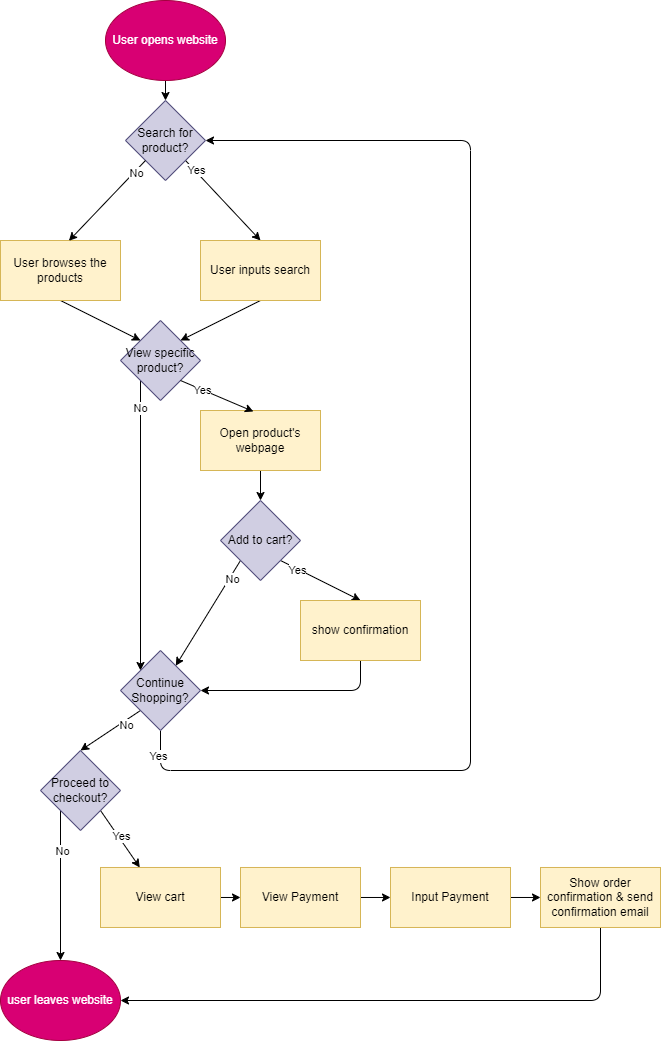

The diagram above was exported from draw.io. Its source (the exported page's mxGraphModel, read from the mxfile embedded in the PNG):
<mxGraphModel dx="1280" dy="949" grid="1" gridSize="10" guides="1" tooltips="1" connect="1" arrows="1" fold="1" page="1" pageScale="1" pageWidth="850" pageHeight="1100" math="0" shadow="0">
  <root>
    <mxCell id="0" />
    <mxCell id="1" parent="0" />
    <mxCell id="7" style="edgeStyle=none;html=1;exitX=0.5;exitY=1;exitDx=0;exitDy=0;entryX=0.5;entryY=0;entryDx=0;entryDy=0;" edge="1" parent="1" source="2" target="3">
      <mxGeometry relative="1" as="geometry" />
    </mxCell>
    <mxCell id="2" value="User opens website" style="ellipse;whiteSpace=wrap;html=1;fillColor=#d80073;fontColor=#ffffff;strokeColor=#A50040;" vertex="1" parent="1">
      <mxGeometry x="195" y="20" width="120" height="80" as="geometry" />
    </mxCell>
    <mxCell id="9" style="edgeStyle=none;html=1;exitX=1;exitY=1;exitDx=0;exitDy=0;entryX=0.5;entryY=0;entryDx=0;entryDy=0;" edge="1" parent="1" source="3" target="5">
      <mxGeometry relative="1" as="geometry" />
    </mxCell>
    <mxCell id="Q4jvknR5rEMedwmQNJ2T-65" value="Yes" style="edgeLabel;html=1;align=center;verticalAlign=middle;resizable=0;points=[];" vertex="1" connectable="0" parent="9">
      <mxGeometry x="-0.754" y="1" relative="1" as="geometry">
        <mxPoint as="offset" />
      </mxGeometry>
    </mxCell>
    <mxCell id="3" value="Search for product?" style="rhombus;whiteSpace=wrap;html=1;fillColor=#d0cee2;strokeColor=#56517e;" vertex="1" parent="1">
      <mxGeometry x="215" y="120" width="80" height="80" as="geometry" />
    </mxCell>
    <mxCell id="20" style="edgeStyle=none;html=1;entryX=0;entryY=0;entryDx=0;entryDy=0;exitX=0.5;exitY=1;exitDx=0;exitDy=0;" edge="1" parent="1" source="4" target="6">
      <mxGeometry relative="1" as="geometry" />
    </mxCell>
    <mxCell id="4" value="User browses the products" style="rounded=0;whiteSpace=wrap;html=1;fillColor=#fff2cc;strokeColor=#d6b656;" vertex="1" parent="1">
      <mxGeometry x="90" y="260" width="120" height="60" as="geometry" />
    </mxCell>
    <mxCell id="21" style="edgeStyle=none;html=1;exitX=0.5;exitY=1;exitDx=0;exitDy=0;entryX=1;entryY=0;entryDx=0;entryDy=0;" edge="1" parent="1" source="5" target="6">
      <mxGeometry relative="1" as="geometry" />
    </mxCell>
    <mxCell id="5" value="User inputs search" style="rounded=0;whiteSpace=wrap;html=1;fillColor=#fff2cc;strokeColor=#d6b656;" vertex="1" parent="1">
      <mxGeometry x="290" y="260" width="120" height="60" as="geometry" />
    </mxCell>
    <mxCell id="50" style="edgeStyle=none;html=1;exitX=0;exitY=1;exitDx=0;exitDy=0;entryX=0;entryY=0;entryDx=0;entryDy=0;" edge="1" parent="1" source="6" target="12">
      <mxGeometry relative="1" as="geometry">
        <mxPoint x="170" y="450" as="targetPoint" />
      </mxGeometry>
    </mxCell>
    <mxCell id="Q4jvknR5rEMedwmQNJ2T-66" value="No" style="edgeLabel;html=1;align=center;verticalAlign=middle;resizable=0;points=[];" vertex="1" connectable="0" parent="50">
      <mxGeometry x="-0.8129" y="-1" relative="1" as="geometry">
        <mxPoint as="offset" />
      </mxGeometry>
    </mxCell>
    <mxCell id="6" value="View specific product?" style="rhombus;whiteSpace=wrap;html=1;fillColor=#d0cee2;strokeColor=#56517e;" vertex="1" parent="1">
      <mxGeometry x="210" y="340" width="80" height="80" as="geometry" />
    </mxCell>
    <mxCell id="8" style="edgeStyle=none;html=1;exitX=0;exitY=1;exitDx=0;exitDy=0;entryX=0.57;entryY=0.005;entryDx=0;entryDy=0;entryPerimeter=0;" edge="1" parent="1" source="3" target="4">
      <mxGeometry relative="1" as="geometry" />
    </mxCell>
    <mxCell id="Q4jvknR5rEMedwmQNJ2T-64" value="No" style="edgeLabel;html=1;align=center;verticalAlign=middle;resizable=0;points=[];" vertex="1" connectable="0" parent="8">
      <mxGeometry x="-0.7217" y="1" relative="1" as="geometry">
        <mxPoint as="offset" />
      </mxGeometry>
    </mxCell>
    <mxCell id="29" style="edgeStyle=none;html=1;exitX=0.5;exitY=1;exitDx=0;exitDy=0;entryX=0.5;entryY=0;entryDx=0;entryDy=0;" edge="1" parent="1" source="11" target="27">
      <mxGeometry relative="1" as="geometry" />
    </mxCell>
    <mxCell id="11" value="Open product's webpage" style="rounded=0;whiteSpace=wrap;html=1;fillColor=#fff2cc;strokeColor=#d6b656;" vertex="1" parent="1">
      <mxGeometry x="290" y="430" width="120" height="60" as="geometry" />
    </mxCell>
    <mxCell id="30" style="edgeStyle=none;html=1;exitX=0.5;exitY=1;exitDx=0;exitDy=0;" edge="1" parent="1" source="12" target="3">
      <mxGeometry relative="1" as="geometry">
        <mxPoint x="260" y="120" as="targetPoint" />
        <Array as="points">
          <mxPoint x="250" y="790" />
          <mxPoint x="560" y="790" />
          <mxPoint x="560" y="160" />
        </Array>
      </mxGeometry>
    </mxCell>
    <mxCell id="Q4jvknR5rEMedwmQNJ2T-72" value="Yes" style="edgeLabel;html=1;align=center;verticalAlign=middle;resizable=0;points=[];" vertex="1" connectable="0" parent="30">
      <mxGeometry x="-0.9595" y="-3" relative="1" as="geometry">
        <mxPoint as="offset" />
      </mxGeometry>
    </mxCell>
    <mxCell id="41" style="edgeStyle=none;html=1;exitX=0;exitY=1;exitDx=0;exitDy=0;entryX=0.5;entryY=0;entryDx=0;entryDy=0;" edge="1" parent="1" source="12" target="42">
      <mxGeometry relative="1" as="geometry">
        <mxPoint x="210" y="760" as="targetPoint" />
      </mxGeometry>
    </mxCell>
    <mxCell id="Q4jvknR5rEMedwmQNJ2T-71" value="No" style="edgeLabel;html=1;align=center;verticalAlign=middle;resizable=0;points=[];" vertex="1" connectable="0" parent="41">
      <mxGeometry x="-0.4171" y="2" relative="1" as="geometry">
        <mxPoint y="1" as="offset" />
      </mxGeometry>
    </mxCell>
    <mxCell id="12" value="Continue Shopping?" style="rhombus;whiteSpace=wrap;html=1;fillColor=#d0cee2;strokeColor=#56517e;" vertex="1" parent="1">
      <mxGeometry x="210" y="670" width="80" height="80" as="geometry" />
    </mxCell>
    <mxCell id="26" style="edgeStyle=none;html=1;exitX=1;exitY=1;exitDx=0;exitDy=0;entryX=0.441;entryY=0.017;entryDx=0;entryDy=0;entryPerimeter=0;" edge="1" parent="1" source="6" target="11">
      <mxGeometry relative="1" as="geometry" />
    </mxCell>
    <mxCell id="Q4jvknR5rEMedwmQNJ2T-67" value="Yes" style="edgeLabel;html=1;align=center;verticalAlign=middle;resizable=0;points=[];" vertex="1" connectable="0" parent="26">
      <mxGeometry x="-0.4183" relative="1" as="geometry">
        <mxPoint as="offset" />
      </mxGeometry>
    </mxCell>
    <mxCell id="31" style="edgeStyle=none;html=1;exitX=0;exitY=1;exitDx=0;exitDy=0;" edge="1" parent="1" source="27" target="12">
      <mxGeometry relative="1" as="geometry" />
    </mxCell>
    <mxCell id="Q4jvknR5rEMedwmQNJ2T-69" value="No" style="edgeLabel;html=1;align=center;verticalAlign=middle;resizable=0;points=[];" vertex="1" connectable="0" parent="31">
      <mxGeometry x="-0.6827" y="2" relative="1" as="geometry">
        <mxPoint as="offset" />
      </mxGeometry>
    </mxCell>
    <mxCell id="32" style="edgeStyle=none;html=1;exitX=1;exitY=1;exitDx=0;exitDy=0;entryX=0.5;entryY=0;entryDx=0;entryDy=0;" edge="1" parent="1" source="27" target="34">
      <mxGeometry relative="1" as="geometry">
        <mxPoint x="382.8571428571428" y="597.1428571428572" as="targetPoint" />
      </mxGeometry>
    </mxCell>
    <mxCell id="Q4jvknR5rEMedwmQNJ2T-70" value="Yes" style="edgeLabel;html=1;align=center;verticalAlign=middle;resizable=0;points=[];" vertex="1" connectable="0" parent="32">
      <mxGeometry x="-0.6211" y="-1" relative="1" as="geometry">
        <mxPoint as="offset" />
      </mxGeometry>
    </mxCell>
    <mxCell id="27" value="Add to cart?" style="rhombus;whiteSpace=wrap;html=1;fillColor=#d0cee2;strokeColor=#56517e;" vertex="1" parent="1">
      <mxGeometry x="310" y="520" width="80" height="80" as="geometry" />
    </mxCell>
    <mxCell id="Q4jvknR5rEMedwmQNJ2T-68" style="edgeStyle=none;html=1;exitX=0.5;exitY=1;exitDx=0;exitDy=0;entryX=1;entryY=0.5;entryDx=0;entryDy=0;" edge="1" parent="1" source="34" target="12">
      <mxGeometry relative="1" as="geometry">
        <Array as="points">
          <mxPoint x="450" y="710" />
        </Array>
      </mxGeometry>
    </mxCell>
    <mxCell id="34" value="show confirmation" style="rounded=0;whiteSpace=wrap;html=1;fillColor=#fff2cc;strokeColor=#d6b656;" vertex="1" parent="1">
      <mxGeometry x="390" y="620" width="120" height="60" as="geometry" />
    </mxCell>
    <mxCell id="43" style="edgeStyle=none;html=1;exitX=0;exitY=1;exitDx=0;exitDy=0;entryX=0.5;entryY=0;entryDx=0;entryDy=0;" edge="1" parent="1" source="42" target="48">
      <mxGeometry relative="1" as="geometry">
        <mxPoint x="120" y="920" as="targetPoint" />
      </mxGeometry>
    </mxCell>
    <mxCell id="Q4jvknR5rEMedwmQNJ2T-73" value="No" style="edgeLabel;html=1;align=center;verticalAlign=middle;resizable=0;points=[];" vertex="1" connectable="0" parent="43">
      <mxGeometry x="-0.4732" y="1" relative="1" as="geometry">
        <mxPoint as="offset" />
      </mxGeometry>
    </mxCell>
    <mxCell id="44" style="edgeStyle=none;html=1;exitX=1;exitY=1;exitDx=0;exitDy=0;" edge="1" parent="1" source="42" target="45">
      <mxGeometry relative="1" as="geometry">
        <mxPoint x="220" y="870" as="targetPoint" />
      </mxGeometry>
    </mxCell>
    <mxCell id="Q4jvknR5rEMedwmQNJ2T-74" value="Yes" style="edgeLabel;html=1;align=center;verticalAlign=middle;resizable=0;points=[];" vertex="1" connectable="0" parent="44">
      <mxGeometry x="-0.0836" y="3" relative="1" as="geometry">
        <mxPoint y="1" as="offset" />
      </mxGeometry>
    </mxCell>
    <mxCell id="42" value="Proceed to checkout?" style="rhombus;whiteSpace=wrap;html=1;fillColor=#d0cee2;strokeColor=#56517e;" vertex="1" parent="1">
      <mxGeometry x="130" y="770" width="80" height="80" as="geometry" />
    </mxCell>
    <mxCell id="55" style="edgeStyle=none;html=1;exitX=1;exitY=0.5;exitDx=0;exitDy=0;" edge="1" parent="1" source="45" target="56">
      <mxGeometry relative="1" as="geometry">
        <mxPoint x="249.8571428571429" y="1006.98" as="targetPoint" />
      </mxGeometry>
    </mxCell>
    <mxCell id="45" value="View cart" style="rounded=0;whiteSpace=wrap;html=1;fillColor=#fff2cc;strokeColor=#d6b656;" vertex="1" parent="1">
      <mxGeometry x="190" y="886.98" width="120" height="60" as="geometry" />
    </mxCell>
    <mxCell id="48" value="user leaves website" style="ellipse;whiteSpace=wrap;html=1;fillColor=#d80073;fontColor=#ffffff;strokeColor=#A50040;" vertex="1" parent="1">
      <mxGeometry x="90" y="980" width="120" height="80" as="geometry" />
    </mxCell>
    <mxCell id="58" value="" style="edgeStyle=none;html=1;" edge="1" parent="1" source="56" target="57">
      <mxGeometry relative="1" as="geometry" />
    </mxCell>
    <mxCell id="56" value="View Payment" style="rounded=0;whiteSpace=wrap;html=1;fillColor=#fff2cc;strokeColor=#d6b656;" vertex="1" parent="1">
      <mxGeometry x="330" y="886.98" width="120" height="60" as="geometry" />
    </mxCell>
    <mxCell id="Q4jvknR5rEMedwmQNJ2T-60" value="" style="edgeStyle=none;html=1;" edge="1" parent="1" source="57" target="Q4jvknR5rEMedwmQNJ2T-59">
      <mxGeometry relative="1" as="geometry" />
    </mxCell>
    <mxCell id="57" value="Input Payment" style="whiteSpace=wrap;html=1;rounded=0;fillColor=#fff2cc;strokeColor=#d6b656;" vertex="1" parent="1">
      <mxGeometry x="480" y="886.98" width="120" height="60" as="geometry" />
    </mxCell>
    <mxCell id="Q4jvknR5rEMedwmQNJ2T-62" style="edgeStyle=none;html=1;exitX=0.5;exitY=1;exitDx=0;exitDy=0;entryX=1;entryY=0.5;entryDx=0;entryDy=0;" edge="1" parent="1" source="Q4jvknR5rEMedwmQNJ2T-59" target="48">
      <mxGeometry relative="1" as="geometry">
        <Array as="points">
          <mxPoint x="690" y="1020" />
        </Array>
      </mxGeometry>
    </mxCell>
    <mxCell id="Q4jvknR5rEMedwmQNJ2T-59" value="Show order confirmation &amp;amp; send confirmation email" style="whiteSpace=wrap;html=1;rounded=0;fillColor=#fff2cc;strokeColor=#d6b656;" vertex="1" parent="1">
      <mxGeometry x="630" y="886.98" width="120" height="60" as="geometry" />
    </mxCell>
  </root>
</mxGraphModel>